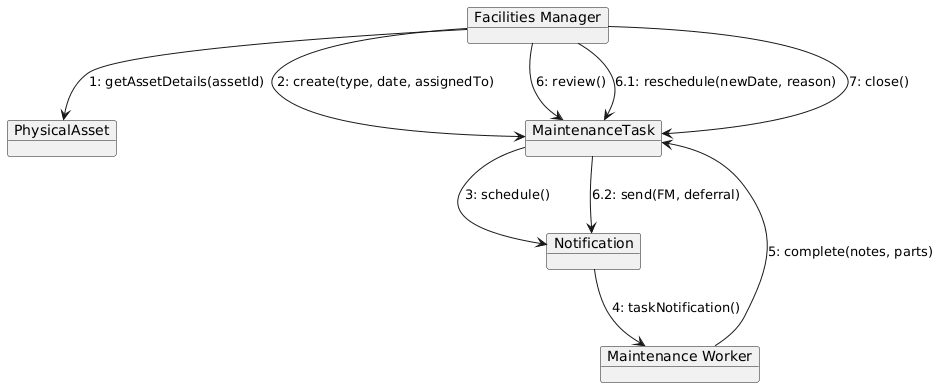

The diagram above was rendered by PlantUML. Its source (embedded in the PNG):
@startuml
object "Facilities Manager" as FM
object "PhysicalAsset" as PA
object "MaintenanceTask" as MT
object "Notification" as N
object "Maintenance Worker" as MW

FM --> PA : 1: getAssetDetails(assetId)
FM --> MT : 2: create(type, date, assignedTo)
MT --> N : 3: schedule()
N --> MW : 4: taskNotification()
MW --> MT : 5: complete(notes, parts)
FM --> MT : 6: review()
FM --> MT : 6.1: reschedule(newDate, reason)
MT --> N : 6.2: send(FM, deferral)
FM --> MT : 7: close()
@enduml